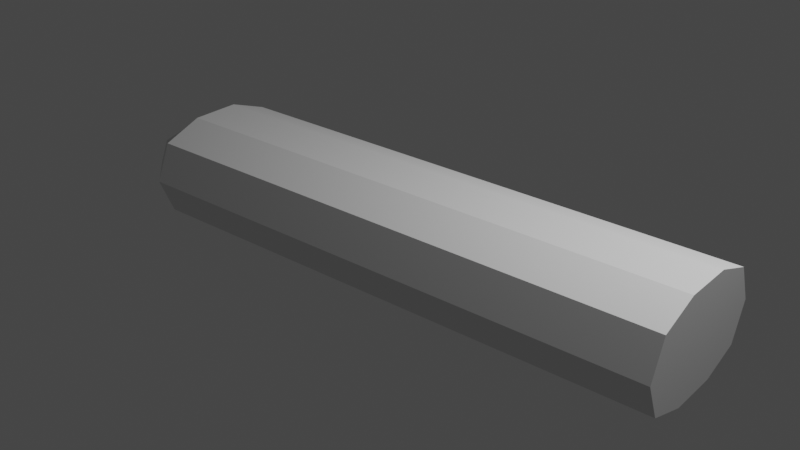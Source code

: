 # Source: idk.blend  (saved by Blender 3.3.6; exported with 4.5.12 LTS)
import bpy
from mathutils import Matrix  # noqa: F401  (used for matrix-valued properties, if any)

bpy.ops.wm.read_factory_settings(use_empty=True)
scene = bpy.context.scene
scene.name = 'Scene'

# ---- collections
col_collection = bpy.data.collections.new('Collection'); scene.collection.children.link(col_collection)

# ---- world
world_world = bpy.data.worlds.new('World'); scene.world = world_world
world_world.use_nodes = True; world_world.node_tree.nodes.clear()
_N = world_world.node_tree.nodes; _L = world_world.node_tree.links
n0 = _N.new('ShaderNodeOutputWorld'); n0.name = 'World Output'; n0.location = (300, 300)
n1 = _N.new('ShaderNodeBackground'); n1.name = 'Background'; n1.location = (10, 300)
n1.inputs[0].default_value = (0.05088, 0.05088, 0.05088, 1.0)
_L.new(n1.outputs[0], n0.inputs[0])
n0.is_active_output = True
world_world.color = (0.05088, 0.05088, 0.05088)
world_world.use_sun_shadow = False
world_world.sun_shadow_jitter_overblur = 0.0

# ---- lights
light_light = bpy.data.lights.new('Light', 'POINT')
light_light.transmission_factor = 0.0
light_light.energy = 1000.0
light_light.shadow_soft_size = 0.1
light_light.shadow_maximum_resolution = 0.006
light_light.use_absolute_resolution = True

# ---- meshes
me_cylinder_002 = bpy.data.meshes.new('Cylinder.002')
me_cylinder_002.from_pydata([(1.147e-07, 1.0, -3.465), (-1.16e-07, 1.0, 3.367), (0.4565, 0.809, -3.465), (0.4565, 0.809, 3.367), (0.6243, 0.309, -3.465), (0.6243, 0.309, 3.367), (0.6243, -0.309, -3.465), (0.6243, -0.309, 3.367), (0.4565, -0.809, -3.465), (0.4565, -0.809, 3.367), (1.147e-07, -1.0, -3.465), (-1.16e-07, -1.0, 3.367), (-0.4565, -0.809, -3.465), (-0.4565, -0.809, 3.367), (-0.6417, -0.309, -3.465), (-0.6417, -0.309, 3.367), (-0.6417, 0.309, -3.465), (-0.6417, 0.309, 3.367), (-0.4565, 0.809, -3.465), (-0.4565, 0.809, 3.367), (7.86e-08, 1.0, -2.396), (4.563e-08, 1.0, -1.42), (1.267e-08, 1.0, -0.4444), (-2.029e-08, 1.0, 0.5317), (-5.326e-08, 1.0, 1.508), (-8.622e-08, 1.0, 2.484), (0.4565, 0.809, 2.484), (0.4565, 0.809, 1.508), (0.4565, 0.809, 0.5317), (0.4565, 0.809, -0.4444), (0.4565, 0.809, -1.42), (0.4565, 0.809, -2.396), (0.6243, 0.309, 2.484), (0.6243, 0.309, 1.508), (0.6243, 0.309, 0.5317), (0.6243, 0.309, -0.4444), (0.6243, 0.309, -1.42), (0.6243, 0.309, -2.396), (0.6243, -0.309, 2.484), (0.6243, -0.309, 1.508), (0.6243, -0.309, 0.5317), (0.6243, -0.309, -0.4444), (0.6243, -0.309, -1.42), (0.6243, -0.309, -2.396), (0.4565, -0.809, 2.484), (0.4565, -0.809, 1.508), (0.4565, -0.809, 0.5317), (0.4565, -0.809, -0.4444), (0.4565, -0.809, -1.42), (0.4565, -0.809, -2.396), (-8.622e-08, -1.0, 2.484), (-5.326e-08, -1.0, 1.508), (-2.029e-08, -1.0, 0.5317), (1.267e-08, -1.0, -0.4444), (4.563e-08, -1.0, -1.42), (7.86e-08, -1.0, -2.396), (-0.4565, -0.809, 2.484), (-0.4565, -0.809, 1.508), (-0.4565, -0.809, 0.5317), (-0.4565, -0.809, -0.4444), (-0.4565, -0.809, -1.42), (-0.4565, -0.809, -2.396), (-0.6417, -0.309, 2.484), (-0.6417, -0.309, 1.508), (-0.6417, -0.309, 0.5317), (-0.6417, -0.309, -0.4444), (-0.6417, -0.309, -1.42), (-0.6417, -0.309, -2.396), (-0.6417, 0.309, 2.484), (-0.6417, 0.309, 1.508), (-0.6417, 0.309, 0.5317), (-0.6417, 0.309, -0.4444), (-0.6417, 0.309, -1.42), (-0.6417, 0.309, -2.396), (-0.4565, 0.809, 2.484), (-0.4565, 0.809, 1.508), (-0.4565, 0.809, 0.5317), (-0.4565, 0.809, -0.4444), (-0.4565, 0.809, -1.42), (-0.4565, 0.809, -2.396), (1.357e-07, 0.5535, -3.946), (0.2527, 0.4478, -3.946), (0.2944, 0.171, -3.946), (0.2944, -0.171, -3.946), (0.2527, -0.4478, -3.946), (1.357e-07, -0.5535, -3.946), (-0.2527, -0.4478, -3.946), (-0.3119, -0.171, -3.946), (-0.3119, 0.171, -3.946), (-0.2527, 0.4478, -3.946), (-0.01745, -2.98e-09, -4.143)], [], [(25, 1, 3, 26), (26, 3, 5, 32), (32, 5, 7, 38), (38, 7, 9, 44), (44, 9, 11, 50), (50, 11, 13, 56), (56, 13, 15, 62), (62, 15, 17, 68), (3, 1, 19, 17, 15, 13, 11, 9, 7, 5), (68, 17, 19, 74), (74, 19, 1, 25), (10, 12, 86, 85), (18, 79, 20, 0), (79, 78, 21, 20), (78, 77, 22, 21), (77, 76, 23, 22), (76, 75, 24, 23), (75, 74, 25, 24), (16, 73, 79, 18), (73, 72, 78, 79), (72, 71, 77, 78), (71, 70, 76, 77), (70, 69, 75, 76), (69, 68, 74, 75), (14, 67, 73, 16), (67, 66, 72, 73), (66, 65, 71, 72), (65, 64, 70, 71), (64, 63, 69, 70), (63, 62, 68, 69), (12, 61, 67, 14), (61, 60, 66, 67), (60, 59, 65, 66), (59, 58, 64, 65), (58, 57, 63, 64), (57, 56, 62, 63), (10, 55, 61, 12), (55, 54, 60, 61), (54, 53, 59, 60), (53, 52, 58, 59), (52, 51, 57, 58), (51, 50, 56, 57), (8, 49, 55, 10), (49, 48, 54, 55), (48, 47, 53, 54), (47, 46, 52, 53), (46, 45, 51, 52), (45, 44, 50, 51), (6, 43, 49, 8), (43, 42, 48, 49), (42, 41, 47, 48), (41, 40, 46, 47), (40, 39, 45, 46), (39, 38, 44, 45), (4, 37, 43, 6), (37, 36, 42, 43), (36, 35, 41, 42), (35, 34, 40, 41), (34, 33, 39, 40), (33, 32, 38, 39), (2, 31, 37, 4), (31, 30, 36, 37), (30, 29, 35, 36), (29, 28, 34, 35), (28, 27, 33, 34), (27, 26, 32, 33), (0, 20, 31, 2), (20, 21, 30, 31), (21, 22, 29, 30), (22, 23, 28, 29), (23, 24, 27, 28), (24, 25, 26, 27), (82, 83, 90), (8, 10, 85, 84), (6, 8, 84, 83), (0, 2, 81, 80), (4, 6, 83, 82), (2, 4, 82, 81), (18, 0, 80, 89), (16, 18, 89, 88), (14, 16, 88, 87), (12, 14, 87, 86), (89, 80, 90), (86, 87, 90), (83, 84, 90), (80, 81, 90), (87, 88, 90), (84, 85, 90), (81, 82, 90), (88, 89, 90), (85, 86, 90)])
_uv = me_cylinder_002.uv_layers.new(name='UVMap')
_uv.uv.foreach_set('vector', [1.0, 0.9354, 1.0, 1.0, 0.9, 1.0, 0.9, 0.9354, 0.9, 0.9354, 0.9, 1.0, 0.8, 1.0, 0.8, 0.9354, 0.8, 0.9354, 0.8, 1.0, 0.7, 1.0, 0.7, 0.9354, 0.7, 0.9354, 0.7, 1.0, 0.6, 1.0, 0.6, 0.9354, 0.6, 0.9354, 0.6, 1.0, 0.5, 1.0, 0.5, 0.9354, 0.5, 0.9354, 0.5, 1.0, 0.4, 1.0, 0.4, 0.9354, 0.4, 0.9354, 0.4, 1.0, 0.3, 1.0, 0.3, 0.9354, 0.3, 0.9354, 0.3, 1.0, 0.2, 1.0, 0.2, 0.9354, 0.3911, 0.4442, 0.25, 0.49, 0.1089, 0.4442, 0.02175, 0.3242, 0.02175, 0.1758, 0.1089, 0.05584, 0.25, 0.01, 0.3911, 0.05584, 0.4783, 0.1758, 0.4783, 0.3242, 0.2, 0.9354, 0.2, 1.0, 0.1, 1.0, 0.1, 0.9354, 0.1, 0.9354, 0.1, 1.0, -7.451e-08, 1.0, -7.451e-08, 0.9354, 0.5, 0.5, 0.4, 0.5, 0.4, 0.5, 0.5, 0.5, 0.1, 0.5, 0.1, 0.5782, -7.451e-08, 0.5782, -7.451e-08, 0.5, 0.1, 0.5782, 0.1, 0.6497, -7.451e-08, 0.6497, -7.451e-08, 0.5782, 0.1, 0.6497, 0.1, 0.7211, -7.451e-08, 0.7211, -7.451e-08, 0.6497, 0.1, 0.7211, 0.1, 0.7925, -7.451e-08, 0.7925, -7.451e-08, 0.7211, 0.1, 0.7925, 0.1, 0.8639, -7.451e-08, 0.8639, -7.451e-08, 0.7925, 0.1, 0.8639, 0.1, 0.9354, -7.451e-08, 0.9354, -7.451e-08, 0.8639, 0.2, 0.5, 0.2, 0.5782, 0.1, 0.5782, 0.1, 0.5, 0.2, 0.5782, 0.2, 0.6497, 0.1, 0.6497, 0.1, 0.5782, 0.2, 0.6497, 0.2, 0.7211, 0.1, 0.7211, 0.1, 0.6497, 0.2, 0.7211, 0.2, 0.7925, 0.1, 0.7925, 0.1, 0.7211, 0.2, 0.7925, 0.2, 0.8639, 0.1, 0.8639, 0.1, 0.7925, 0.2, 0.8639, 0.2, 0.9354, 0.1, 0.9354, 0.1, 0.8639, 0.3, 0.5, 0.3, 0.5782, 0.2, 0.5782, 0.2, 0.5, 0.3, 0.5782, 0.3, 0.6497, 0.2, 0.6497, 0.2, 0.5782, 0.3, 0.6497, 0.3, 0.7211, 0.2, 0.7211, 0.2, 0.6497, 0.3, 0.7211, 0.3, 0.7925, 0.2, 0.7925, 0.2, 0.7211, 0.3, 0.7925, 0.3, 0.8639, 0.2, 0.8639, 0.2, 0.7925, 0.3, 0.8639, 0.3, 0.9354, 0.2, 0.9354, 0.2, 0.8639, 0.4, 0.5, 0.4, 0.5782, 0.3, 0.5782, 0.3, 0.5, 0.4, 0.5782, 0.4, 0.6497, 0.3, 0.6497, 0.3, 0.5782, 0.4, 0.6497, 0.4, 0.7211, 0.3, 0.7211, 0.3, 0.6497, 0.4, 0.7211, 0.4, 0.7925, 0.3, 0.7925, 0.3, 0.7211, 0.4, 0.7925, 0.4, 0.8639, 0.3, 0.8639, 0.3, 0.7925, 0.4, 0.8639, 0.4, 0.9354, 0.3, 0.9354, 0.3, 0.8639, 0.5, 0.5, 0.5, 0.5782, 0.4, 0.5782, 0.4, 0.5, 0.5, 0.5782, 0.5, 0.6497, 0.4, 0.6497, 0.4, 0.5782, 0.5, 0.6497, 0.5, 0.7211, 0.4, 0.7211, 0.4, 0.6497, 0.5, 0.7211, 0.5, 0.7925, 0.4, 0.7925, 0.4, 0.7211, 0.5, 0.7925, 0.5, 0.8639, 0.4, 0.8639, 0.4, 0.7925, 0.5, 0.8639, 0.5, 0.9354, 0.4, 0.9354, 0.4, 0.8639, 0.6, 0.5, 0.6, 0.5782, 0.5, 0.5782, 0.5, 0.5, 0.6, 0.5782, 0.6, 0.6497, 0.5, 0.6497, 0.5, 0.5782, 0.6, 0.6497, 0.6, 0.7211, 0.5, 0.7211, 0.5, 0.6497, 0.6, 0.7211, 0.6, 0.7925, 0.5, 0.7925, 0.5, 0.7211, 0.6, 0.7925, 0.6, 0.8639, 0.5, 0.8639, 0.5, 0.7925, 0.6, 0.8639, 0.6, 0.9354, 0.5, 0.9354, 0.5, 0.8639, 0.7, 0.5, 0.7, 0.5782, 0.6, 0.5782, 0.6, 0.5, 0.7, 0.5782, 0.7, 0.6497, 0.6, 0.6497, 0.6, 0.5782, 0.7, 0.6497, 0.7, 0.7211, 0.6, 0.7211, 0.6, 0.6497, 0.7, 0.7211, 0.7, 0.7925, 0.6, 0.7925, 0.6, 0.7211, 0.7, 0.7925, 0.7, 0.8639, 0.6, 0.8639, 0.6, 0.7925, 0.7, 0.8639, 0.7, 0.9354, 0.6, 0.9354, 0.6, 0.8639, 0.8, 0.5, 0.8, 0.5782, 0.7, 0.5782, 0.7, 0.5, 0.8, 0.5782, 0.8, 0.6497, 0.7, 0.6497, 0.7, 0.5782, 0.8, 0.6497, 0.8, 0.7211, 0.7, 0.7211, 0.7, 0.6497, 0.8, 0.7211, 0.8, 0.7925, 0.7, 0.7925, 0.7, 0.7211, 0.8, 0.7925, 0.8, 0.8639, 0.7, 0.8639, 0.7, 0.7925, 0.8, 0.8639, 0.8, 0.9354, 0.7, 0.9354, 0.7, 0.8639, 0.9, 0.5, 0.9, 0.5782, 0.8, 0.5782, 0.8, 0.5, 0.9, 0.5782, 0.9, 0.6497, 0.8, 0.6497, 0.8, 0.5782, 0.9, 0.6497, 0.9, 0.7211, 0.8, 0.7211, 0.8, 0.6497, 0.9, 0.7211, 0.9, 0.7925, 0.8, 0.7925, 0.8, 0.7211, 0.9, 0.7925, 0.9, 0.8639, 0.8, 0.8639, 0.8, 0.7925, 0.9, 0.8639, 0.9, 0.9354, 0.8, 0.9354, 0.8, 0.8639, 1.0, 0.5, 1.0, 0.5782, 0.9, 0.5782, 0.9, 0.5, 1.0, 0.5782, 1.0, 0.6497, 0.9, 0.6497, 0.9, 0.5782, 1.0, 0.6497, 1.0, 0.7211, 0.9, 0.7211, 0.9, 0.6497, 1.0, 0.7211, 1.0, 0.7925, 0.9, 0.7925, 0.9, 0.7211, 1.0, 0.7925, 1.0, 0.8639, 0.9, 0.8639, 0.9, 0.7925, 1.0, 0.8639, 1.0, 0.9354, 0.9, 0.9354, 0.9, 0.8639, 0.8, 0.5, 0.7, 0.5, 0.8, 0.5, 0.6, 0.5, 0.5, 0.5, 0.5, 0.5, 0.6, 0.5, 0.7, 0.5, 0.6, 0.5, 0.6, 0.5, 0.7, 0.5, 1.0, 0.5, 0.9, 0.5, 0.9, 0.5, 1.0, 0.5, 0.8, 0.5, 0.7, 0.5, 0.7, 0.5, 0.8, 0.5, 0.9, 0.5, 0.8, 0.5, 0.8, 0.5, 0.9, 0.5, 0.1, 0.5, -7.451e-08, 0.5, -7.451e-08, 0.5, 0.1, 0.5, 0.2, 0.5, 0.1, 0.5, 0.1, 0.5, 0.2, 0.5, 0.3, 0.5, 0.2, 0.5, 0.2, 0.5, 0.3, 0.5, 0.4, 0.5, 0.3, 0.5, 0.3, 0.5, 0.4, 0.5, 0.1, 0.5, -7.451e-08, 0.5, 0.1, 0.5, 0.4, 0.5, 0.3, 0.5, 0.4, 0.5, 0.7, 0.5, 0.6, 0.5, 0.7, 0.5, 1.0, 0.5, 0.9, 0.5, 1.0, 0.5, 0.3, 0.5, 0.2, 0.5, 0.3, 0.5, 0.6, 0.5, 0.5, 0.5, 0.6, 0.5, 0.9, 0.5, 0.8, 0.5, 0.9, 0.5, 0.2, 0.5, 0.1, 0.5, 0.2, 0.5, 0.5, 0.5, 0.4, 0.5, 0.5, 0.5])
me_cylinder_002.update()

# ---- objects
ob_light = bpy.data.objects.new('Light', light_light)
ob_cylinder = bpy.data.objects.new('Cylinder', me_cylinder_002)

# ---- transforms, parenting, visibility, modifiers, constraints
ob_light.location = (4.076, 1.005, 5.904)
ob_light.rotation_euler = (0.6503, 0.05522, 1.866)
ob_light.lock_rotations_4d = False
ob_light.empty_display_type = 'ARROWS'
ob_light.color = (0.0, 0.0, 0.0, 0.0)
ob_light.lineart.crease_threshold = 0.0
ob_cylinder.location = (0.0, 0.0, 0.0)
ob_cylinder.rotation_euler = (0.0, 1.571, 0.0)

# ---- collection membership
col_collection.objects.link(ob_light)
col_collection.objects.link(ob_cylinder)

# ---- scene / render settings (as saved in the file)
scene.frame_start = 1; scene.frame_end = 250; scene.frame_set(1)
scene.render.engine = 'BLENDER_EEVEE_NEXT'
scene.cycles.sampling_pattern = 'TABULATED_SOBOL'
scene.cycles.use_light_tree = False
scene.view_settings.view_transform = 'Filmic'
bpy.context.view_layer.update()

# ---- added for rendering (the .blend has no active camera): camera
cam_auto = bpy.data.cameras.new('AutoCamera')
cam_auto.lens = 50.0
cam_auto.sensor_width = 36.0
cam_auto.clip_end = 1000.0
ob_auto_camera = bpy.data.objects.new('AutoCamera', cam_auto)
scene.collection.objects.link(ob_auto_camera)
ob_auto_camera.location = (6.89708, -8.74202, 5.83674)
ob_auto_camera.rotation_euler = (1.09748, -7.21219e-08, 0.694738)
scene.camera = ob_auto_camera
bpy.context.view_layer.update()

